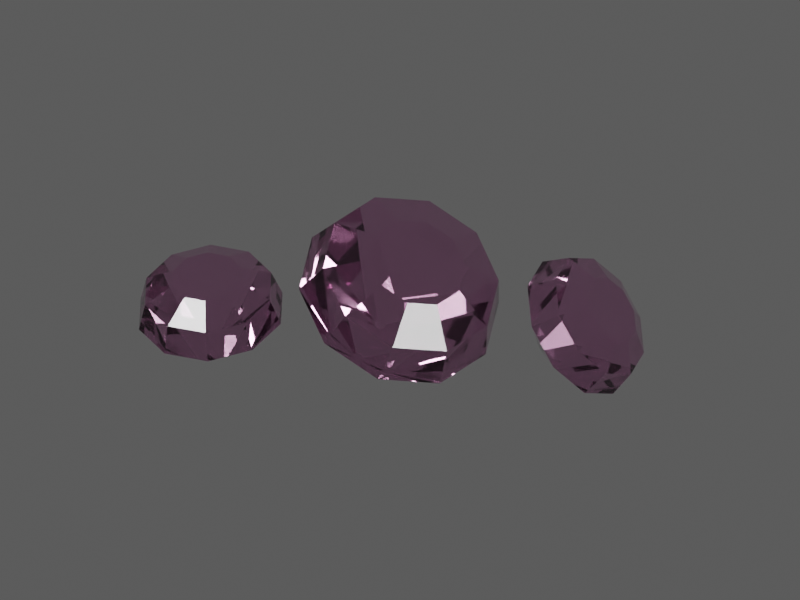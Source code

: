 # Source: TI037.blend  (saved by Blender 4.5.92; exported with 4.5.12 LTS)
import bpy
from mathutils import Matrix  # noqa: F401  (used for matrix-valued properties, if any)

bpy.ops.wm.read_factory_settings(use_empty=True)
scene = bpy.context.scene
scene.name = 'TI037 / coloured model'

# ---- materials (node trees are filled in below, after node groups)
mat_ti037___individual_gemstone_colour = bpy.data.materials.new('TI037 / individual gemstone colour')
mat_ti037___individual_gemstone_colour.diffuse_color = (0.53, 0.012, 0.36, 1.0)

# ---- material node trees
mat_ti037___individual_gemstone_colour.use_nodes = True; mat_ti037___individual_gemstone_colour.node_tree.nodes.clear()
_N = mat_ti037___individual_gemstone_colour.node_tree.nodes; _L = mat_ti037___individual_gemstone_colour.node_tree.links
n0 = _N.new('ShaderNodeBsdfPrincipled'); n0.name = 'Principled BSDF'; n0.location = (0, 0)
n0.inputs[0].default_value = (0.698, 0.3872, 0.596, 1.0)
n0.inputs[3].default_value = 1.6
n0.inputs[18].default_value = 0.98
n0.inputs[19].default_value = 0.05
n1 = _N.new('ShaderNodeOutputMaterial'); n1.name = 'Material Output'; n1.location = (0, 0)
n2 = _N.new('ShaderNodeTexCoord'); n2.name = 'Texture Coordinate'; n2.location = (0, 0)
n3 = _N.new('ShaderNodeVectorMath'); n3.name = 'Vector Math'; n3.location = (0, 0)
n3.operation = 'MULTIPLY'
n3.inputs[1].default_value = (1.0, 1.0, 1.0)
n4 = _N.new('ShaderNodeTexNoise'); n4.name = 'Natural low-amplitude surface variation'; n4.location = (0, 0)
n4.inputs[2].default_value = 10.0
n4.inputs[3].default_value = 4.0
n4.inputs[4].default_value = 0.72
n5 = _N.new('ShaderNodeMapRange'); n5.name = 'Map Range'; n5.location = (0, 0)
n5.inputs[3].default_value = 0.02555
n5.inputs[4].default_value = 0.04305
n6 = _N.new('ShaderNodeTexNoise'); n6.name = 'Microscopic pores and machining'; n6.location = (0, 0)
n6.inputs[2].default_value = 120.0
n7 = _N.new('ShaderNodeBump'); n7.name = 'Bump'; n7.location = (0, 0)
n7.inputs[0].default_value = 0.018
n7.inputs[1].default_value = 0.000203
n8 = _N.new('ShaderNodeVolumeAbsorption'); n8.name = 'Volume Absorption'; n8.location = (0, 0)
n8.inputs[0].default_value = (0.557, 0.0908, 0.404, 1.0)
n8.inputs[1].default_value = 0.18
_L.new(n0.outputs[0], n1.inputs[0])
_L.new(n2.outputs[3], n3.inputs[0])
_L.new(n3.outputs[0], n4.inputs[0])
_L.new(n4.outputs[0], n5.inputs[0])
_L.new(n5.outputs[0], n0.inputs[2])
_L.new(n3.outputs[0], n6.inputs[0])
_L.new(n6.outputs[0], n7.inputs[3])
_L.new(n7.outputs[0], n0.inputs[5])
_L.new(n8.outputs[0], n1.inputs[1])
n1.is_active_output = True

# ---- world
world_ti037_world = bpy.data.worlds.new('TI037 world'); scene.world = world_ti037_world
world_ti037_world.color = (0.12, 0.12, 0.12)

# ---- cameras
cam_ti037_camera = bpy.data.cameras.new('TI037 camera')
cam_ti037_camera.type = 'ORTHO'
cam_ti037_camera.ortho_scale = 4.274

# ---- lights
light_key = bpy.data.lights.new('key', 'AREA')
light_key.energy = 1103.0
light_key.shape = 'DISK'
light_key.size = 4.136
light_fill = bpy.data.lights.new('fill', 'AREA')
light_fill.energy = 689.3
light_fill.shape = 'DISK'
light_fill.size = 4.136
light_rim = bpy.data.lights.new('rim', 'AREA')
light_rim.energy = 1241.0
light_rim.shape = 'DISK'
light_rim.size = 4.136

# ---- meshes
me_ti037___individually_faceted_stone_0 = bpy.data.meshes.new('TI037 / individually faceted stone 0')
me_ti037___individually_faceted_stone_0.from_pydata([(0.03, 0.0, -0.26), (0.02427, 0.01763, -0.26), (0.009271, 0.02853, -0.26), (-0.009271, 0.02853, -0.26), (-0.02427, 0.01763, -0.26), (-0.03, 3.674e-18, -0.26), (-0.02427, -0.01763, -0.26), (-0.009271, -0.02853, -0.26), (0.009271, -0.02853, -0.26), (0.02427, -0.01763, -0.26), (0.4, 0.0, 0.0), (0.3236, 0.2351, 0.0), (0.1236, 0.3804, 0.0), (-0.1236, 0.3804, 0.0), (-0.3236, 0.2351, 0.0), (-0.4, 4.899e-17, 0.0), (-0.3236, -0.2351, 0.0), (-0.1236, -0.3804, 0.0), (0.1236, -0.3804, 0.0), (0.3236, -0.2351, 0.0), (0.352, 0.0, 0.16), (0.2848, 0.2069, 0.16), (0.1088, 0.3348, 0.16), (-0.1088, 0.3348, 0.16), (-0.2848, 0.2069, 0.16), (-0.352, 4.311e-17, 0.16), (-0.2848, -0.2069, 0.16), (-0.1088, -0.3348, 0.16), (0.1088, -0.3348, 0.16), (0.2848, -0.2069, 0.16), (0.192, 0.0, 0.248), (0.1553, 0.1129, 0.248), (0.05933, 0.1826, 0.248), (-0.05933, 0.1826, 0.248), (-0.1553, 0.1129, 0.248), (-0.192, 2.351e-17, 0.248), (-0.1553, -0.1129, 0.248), (-0.05933, -0.1826, 0.248), (0.05933, -0.1826, 0.248), (0.1553, -0.1129, 0.248)], [], [(0, 1, 11, 10), (1, 2, 12, 11), (2, 3, 13, 12), (3, 4, 14, 13), (4, 5, 15, 14), (5, 6, 16, 15), (6, 7, 17, 16), (7, 8, 18, 17), (8, 9, 19, 18), (9, 0, 10, 19), (10, 11, 21, 20), (11, 12, 22, 21), (12, 13, 23, 22), (13, 14, 24, 23), (14, 15, 25, 24), (15, 16, 26, 25), (16, 17, 27, 26), (17, 18, 28, 27), (18, 19, 29, 28), (19, 10, 20, 29), (20, 21, 31, 30), (21, 22, 32, 31), (22, 23, 33, 32), (23, 24, 34, 33), (24, 25, 35, 34), (25, 26, 36, 35), (26, 27, 37, 36), (27, 28, 38, 37), (28, 29, 39, 38), (29, 20, 30, 39), (9, 8, 7, 6, 5, 4, 3, 2, 1, 0), (30, 31, 32, 33, 34, 35, 36, 37, 38, 39)])
me_ti037___individually_faceted_stone_0.materials.append(mat_ti037___individual_gemstone_colour)
me_ti037___individually_faceted_stone_0.update()
me_ti037___individually_faceted_stone_1 = bpy.data.meshes.new('TI037 / individually faceted stone 1')
me_ti037___individually_faceted_stone_1.from_pydata([(0.03, 0.0, -0.364), (0.02427, 0.01763, -0.364), (0.009271, 0.02853, -0.364), (-0.009271, 0.02853, -0.364), (-0.02427, 0.01763, -0.364), (-0.03, 3.674e-18, -0.364), (-0.02427, -0.01763, -0.364), (-0.009271, -0.02853, -0.364), (0.009271, -0.02853, -0.364), (0.02427, -0.01763, -0.364), (0.56, 0.0, 0.0), (0.453, 0.3292, 0.0), (0.173, 0.5326, 0.0), (-0.173, 0.5326, 0.0), (-0.453, 0.3292, 0.0), (-0.56, 6.858e-17, 0.0), (-0.453, -0.3292, 0.0), (-0.173, -0.5326, 0.0), (0.173, -0.5326, 0.0), (0.453, -0.3292, 0.0), (0.4928, 0.0, 0.224), (0.3987, 0.2897, 0.224), (0.1523, 0.4687, 0.224), (-0.1523, 0.4687, 0.224), (-0.3987, 0.2897, 0.224), (-0.4928, 6.035e-17, 0.224), (-0.3987, -0.2897, 0.224), (-0.1523, -0.4687, 0.224), (0.1523, -0.4687, 0.224), (0.3987, -0.2897, 0.224), (0.2688, 0.0, 0.3472), (0.2175, 0.158, 0.3472), (0.08306, 0.2556, 0.3472), (-0.08306, 0.2556, 0.3472), (-0.2175, 0.158, 0.3472), (-0.2688, 3.292e-17, 0.3472), (-0.2175, -0.158, 0.3472), (-0.08306, -0.2556, 0.3472), (0.08306, -0.2556, 0.3472), (0.2175, -0.158, 0.3472)], [], [(0, 1, 11, 10), (1, 2, 12, 11), (2, 3, 13, 12), (3, 4, 14, 13), (4, 5, 15, 14), (5, 6, 16, 15), (6, 7, 17, 16), (7, 8, 18, 17), (8, 9, 19, 18), (9, 0, 10, 19), (10, 11, 21, 20), (11, 12, 22, 21), (12, 13, 23, 22), (13, 14, 24, 23), (14, 15, 25, 24), (15, 16, 26, 25), (16, 17, 27, 26), (17, 18, 28, 27), (18, 19, 29, 28), (19, 10, 20, 29), (20, 21, 31, 30), (21, 22, 32, 31), (22, 23, 33, 32), (23, 24, 34, 33), (24, 25, 35, 34), (25, 26, 36, 35), (26, 27, 37, 36), (27, 28, 38, 37), (28, 29, 39, 38), (29, 20, 30, 39), (9, 8, 7, 6, 5, 4, 3, 2, 1, 0), (30, 31, 32, 33, 34, 35, 36, 37, 38, 39)])
me_ti037___individually_faceted_stone_1.materials.append(mat_ti037___individual_gemstone_colour)
me_ti037___individually_faceted_stone_1.update()
me_ti037___individually_faceted_stone_2 = bpy.data.meshes.new('TI037 / individually faceted stone 2')
me_ti037___individually_faceted_stone_2.from_pydata([(0.03, 0.0, -0.26), (0.02427, 0.01763, -0.26), (0.009271, 0.02853, -0.26), (-0.009271, 0.02853, -0.26), (-0.02427, 0.01763, -0.26), (-0.03, 3.674e-18, -0.26), (-0.02427, -0.01763, -0.26), (-0.009271, -0.02853, -0.26), (0.009271, -0.02853, -0.26), (0.02427, -0.01763, -0.26), (0.4, 0.0, 0.0), (0.3236, 0.2351, 0.0), (0.1236, 0.3804, 0.0), (-0.1236, 0.3804, 0.0), (-0.3236, 0.2351, 0.0), (-0.4, 4.899e-17, 0.0), (-0.3236, -0.2351, 0.0), (-0.1236, -0.3804, 0.0), (0.1236, -0.3804, 0.0), (0.3236, -0.2351, 0.0), (0.352, 0.0, 0.16), (0.2848, 0.2069, 0.16), (0.1088, 0.3348, 0.16), (-0.1088, 0.3348, 0.16), (-0.2848, 0.2069, 0.16), (-0.352, 4.311e-17, 0.16), (-0.2848, -0.2069, 0.16), (-0.1088, -0.3348, 0.16), (0.1088, -0.3348, 0.16), (0.2848, -0.2069, 0.16), (0.192, 0.0, 0.248), (0.1553, 0.1129, 0.248), (0.05933, 0.1826, 0.248), (-0.05933, 0.1826, 0.248), (-0.1553, 0.1129, 0.248), (-0.192, 2.351e-17, 0.248), (-0.1553, -0.1129, 0.248), (-0.05933, -0.1826, 0.248), (0.05933, -0.1826, 0.248), (0.1553, -0.1129, 0.248)], [], [(0, 1, 11, 10), (1, 2, 12, 11), (2, 3, 13, 12), (3, 4, 14, 13), (4, 5, 15, 14), (5, 6, 16, 15), (6, 7, 17, 16), (7, 8, 18, 17), (8, 9, 19, 18), (9, 0, 10, 19), (10, 11, 21, 20), (11, 12, 22, 21), (12, 13, 23, 22), (13, 14, 24, 23), (14, 15, 25, 24), (15, 16, 26, 25), (16, 17, 27, 26), (17, 18, 28, 27), (18, 19, 29, 28), (19, 10, 20, 29), (20, 21, 31, 30), (21, 22, 32, 31), (22, 23, 33, 32), (23, 24, 34, 33), (24, 25, 35, 34), (25, 26, 36, 35), (26, 27, 37, 36), (27, 28, 38, 37), (28, 29, 39, 38), (29, 20, 30, 39), (9, 8, 7, 6, 5, 4, 3, 2, 1, 0), (30, 31, 32, 33, 34, 35, 36, 37, 38, 39)])
me_ti037___individually_faceted_stone_2.materials.append(mat_ti037___individual_gemstone_colour)
me_ti037___individually_faceted_stone_2.update()

# ---- objects
ob_ti037___individually_faceted_stone_0 = bpy.data.objects.new('TI037 / individually faceted stone 0', me_ti037___individually_faceted_stone_0)
ob_ti037___individually_faceted_stone_1 = bpy.data.objects.new('TI037 / individually faceted stone 1', me_ti037___individually_faceted_stone_1)
ob_ti037___individually_faceted_stone_2 = bpy.data.objects.new('TI037 / individually faceted stone 2', me_ti037___individually_faceted_stone_2)
ob_ti037___inspection_camera = bpy.data.objects.new('TI037 / inspection camera', cam_ti037_camera)
ob_ti037___key = bpy.data.objects.new('TI037 / key', light_key)
ob_ti037___fill = bpy.data.objects.new('TI037 / fill', light_fill)
ob_ti037___rim = bpy.data.objects.new('TI037 / rim', light_rim)

# ---- transforms, parenting, visibility, modifiers, constraints
ob_ti037___individually_faceted_stone_0.location = (-0.9, -0.35, 0.42)
ob_ti037___individually_faceted_stone_0.rotation_euler = (0.25, 0.0, 0.15)
ob_ti037___individually_faceted_stone_1.location = (0.0, 0.1, 0.54)
ob_ti037___individually_faceted_stone_1.rotation_euler = (0.55, 0.2, 0.75)
ob_ti037___individually_faceted_stone_2.location = (0.9, 0.45, 0.42)
ob_ti037___individually_faceted_stone_2.rotation_euler = (0.85, 0.4, 1.35)
ob_ti037___inspection_camera.location = (2.5, -4.332, 3.286)
ob_ti037___inspection_camera.rotation_euler = (1.072, 1.456e-08, 0.5124)
ob_ti037___key.location = (-5.496, -8.192, 11.56)
ob_ti037___key.rotation_euler = (0.7336, -3.887e-08, -0.588)
ob_ti037___fill.location = (8.29, -2.677, 6.043)
ob_ti037___fill.rotation_euler = (1.007, 6.348e-08, 1.249)
ob_ti037___rim.location = (0.01842, 8.352, 11.56)
ob_ti037___rim.rotation_euler = (0.6435, 5.245e-08, 3.142)

# ---- collection membership
scene.collection.objects.link(ob_ti037___individually_faceted_stone_0)
scene.collection.objects.link(ob_ti037___individually_faceted_stone_1)
scene.collection.objects.link(ob_ti037___individually_faceted_stone_2)
scene.collection.objects.link(ob_ti037___inspection_camera)
scene.collection.objects.link(ob_ti037___key)
scene.collection.objects.link(ob_ti037___fill)
scene.collection.objects.link(ob_ti037___rim)

# ---- scene / render settings (as saved in the file)
scene.camera = ob_ti037___inspection_camera
scene.frame_start = 1; scene.frame_end = 250; scene.frame_set(1)
scene.render.engine = 'CYCLES'
scene.render.resolution_x = 480
scene.render.resolution_y = 360
scene.cycles.samples = 8
scene.view_settings.look = 'AgX - Medium High Contrast'
bpy.context.view_layer.update()

